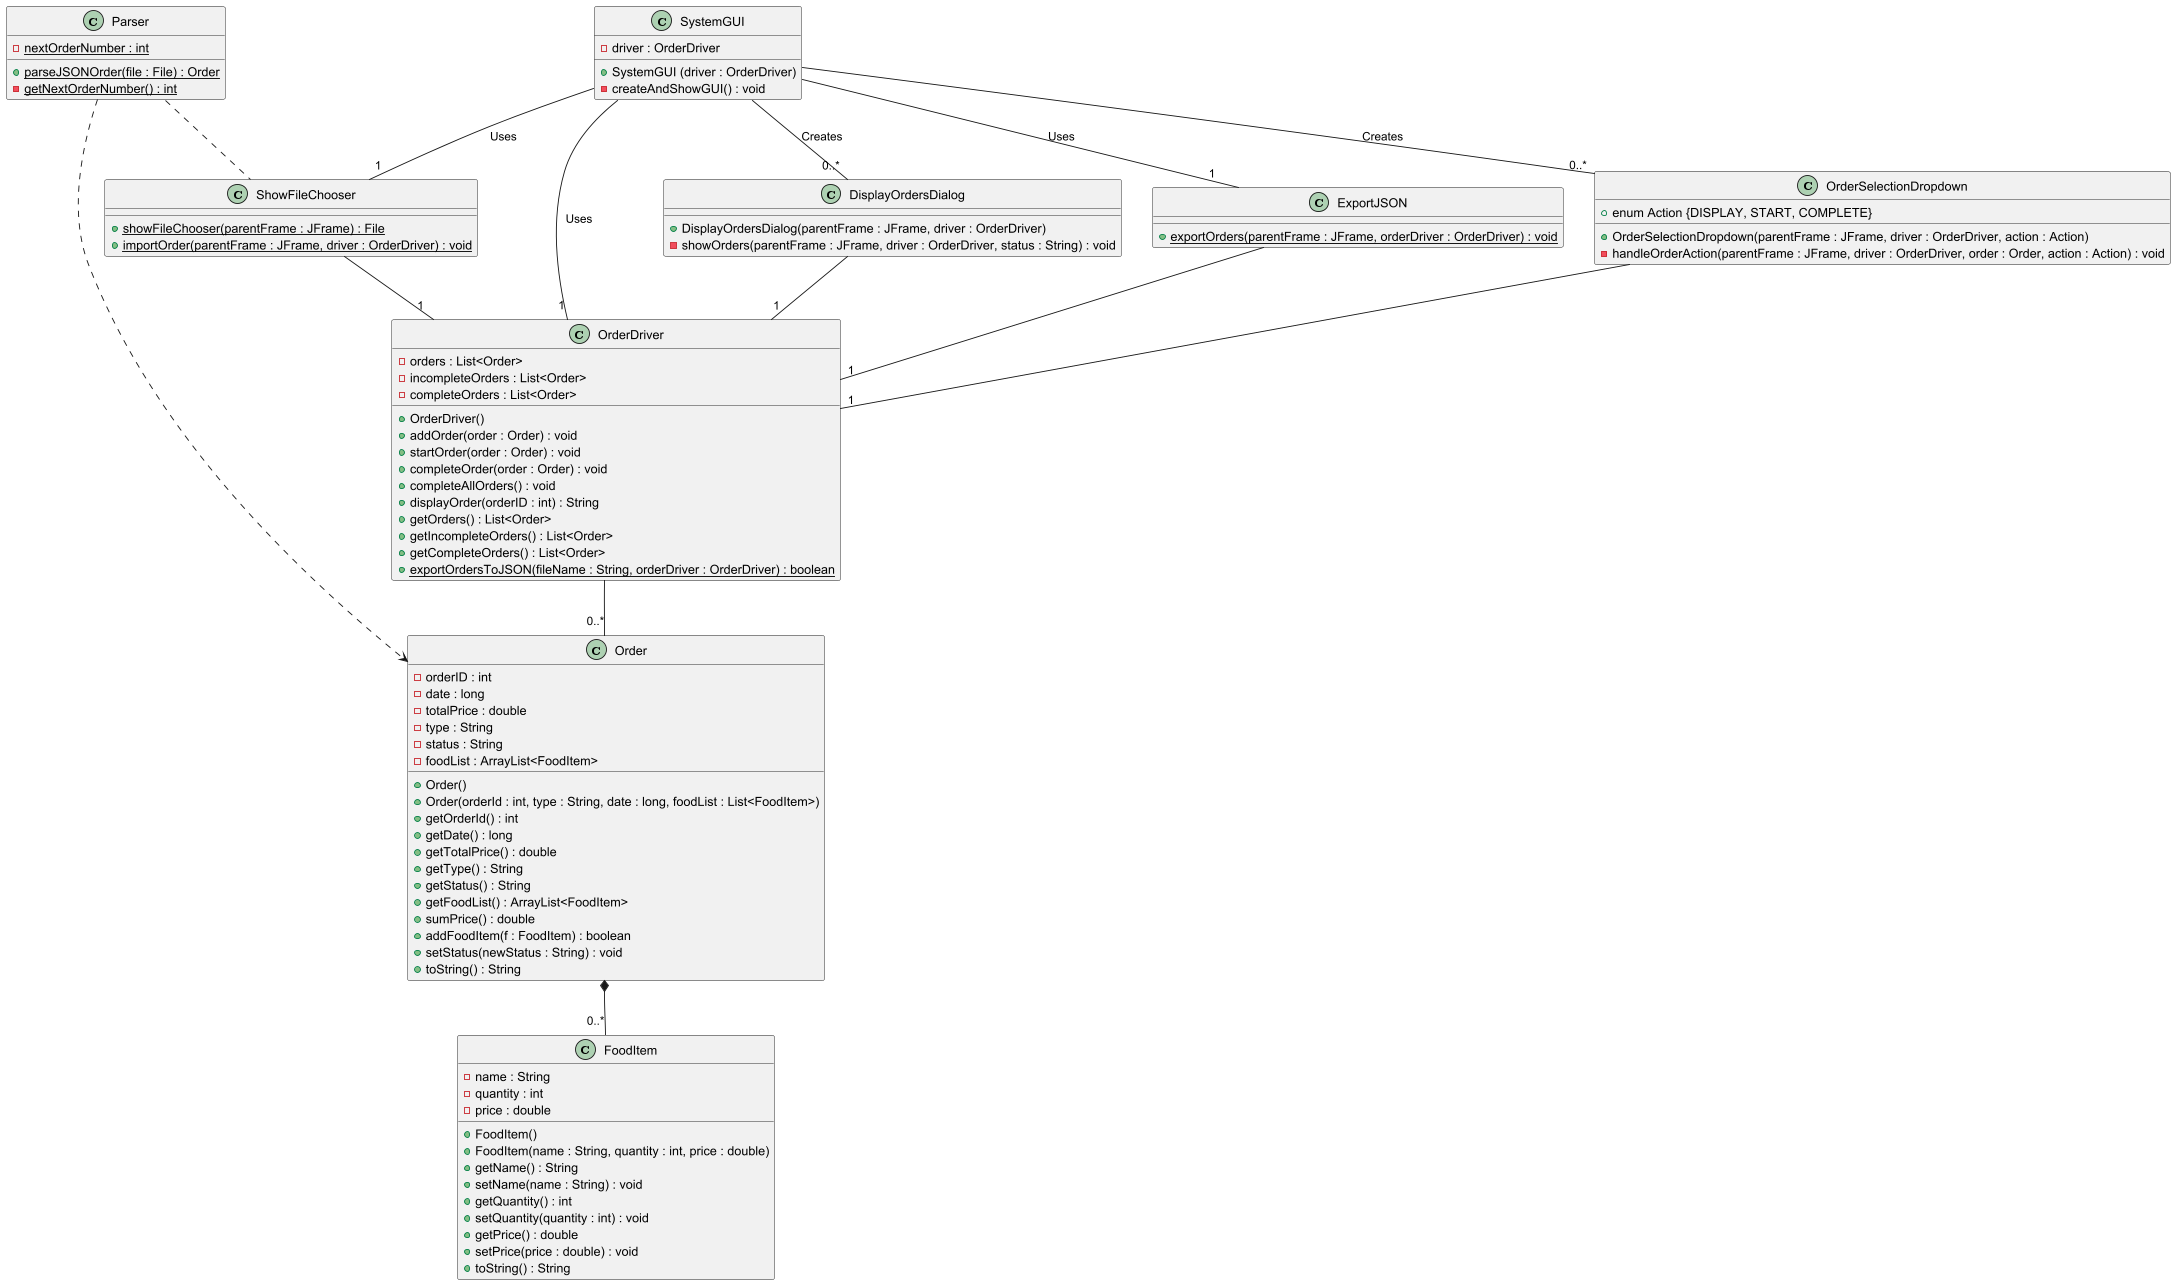

The diagram above was rendered by PlantUML. Its source (embedded in the PNG):
@startuml
'https://plantuml.com/class-diagram

class FoodItem {
- name : String
- quantity : int
- price : double

+ FoodItem()
+ FoodItem(name : String, quantity : int, price : double)
+ getName() : String
+ setName(name : String) : void
+ getQuantity() : int
+ setQuantity(quantity : int) : void
+ getPrice() : double
+ setPrice(price : double) : void
+ toString() : String
}

class Order {
- orderID : int
- date : long
- totalPrice : double
- type : String
- status : String
- foodList : ArrayList<FoodItem>

+ Order()
+ Order(orderId : int, type : String, date : long, foodList : List<FoodItem>)
+ getOrderId() : int
+ getDate() : long
+ getTotalPrice() : double
+ getType() : String
+ getStatus() : String
+ getFoodList() : ArrayList<FoodItem>
+ sumPrice() : double
+ addFoodItem(f : FoodItem) : boolean
+ setStatus(newStatus : String) : void
+ toString() : String
}

class Parser {
- {static} nextOrderNumber : int
+ {static} parseJSONOrder(file : File) : Order
- {static} getNextOrderNumber() : int
}

class OrderDriver {
- orders : List<Order>
- incompleteOrders : List<Order>
- completeOrders : List<Order>

+ OrderDriver()
+ addOrder(order : Order) : void
+ startOrder(order : Order) : void
+ completeOrder(order : Order) : void
+ completeAllOrders() : void
+ displayOrder(orderID : int) : String
+ getOrders() : List<Order>
+ getIncompleteOrders() : List<Order>
+ getCompleteOrders() : List<Order>
+ {static} exportOrdersToJSON(fileName : String, orderDriver : OrderDriver) : boolean
}

class SystemGUI {
- driver : OrderDriver
+ SystemGUI (driver : OrderDriver)
- createAndShowGUI() : void
}

class ShowFileChooser {
+ {static} showFileChooser(parentFrame : JFrame) : File
+ {static} importOrder(parentFrame : JFrame, driver : OrderDriver) : void
}

class DisplayOrdersDialog{
+ DisplayOrdersDialog(parentFrame : JFrame, driver : OrderDriver)
- showOrders(parentFrame : JFrame, driver : OrderDriver, status : String) : void
}

class ExportJSON{
+ {static} exportOrders(parentFrame : JFrame, orderDriver : OrderDriver) : void
}

class OrderSelectionDropdown{
+ OrderSelectionDropdown(parentFrame : JFrame, driver : OrderDriver, action : Action)
- handleOrderAction(parentFrame : JFrame, driver : OrderDriver, order : Order, action : Action) : void
+ enum Action {DISPLAY, START, COMPLETE}
}

SystemGUI -- "1" OrderDriver : Uses
SystemGUI -- "0..*" DisplayOrdersDialog : Creates
SystemGUI -- "0..*" OrderSelectionDropdown : Creates
SystemGUI -- "1" ShowFileChooser : Uses
SystemGUI -- "1" ExportJSON : Uses

DisplayOrdersDialog -- "1" OrderDriver
OrderSelectionDropdown -- "1" OrderDriver
ShowFileChooser -- "1" OrderDriver
ExportJSON -- "1" OrderDriver

OrderDriver -- "0..*" Order
Order *-- "0..*" FoodItem

Parser ..> Order
Parser .. ShowFileChooser

SystemGUI -[hidden]-> OrderDriver
OrderDriver -[hidden]-> Order
Order -[hidden]-> FoodItem

@enduml